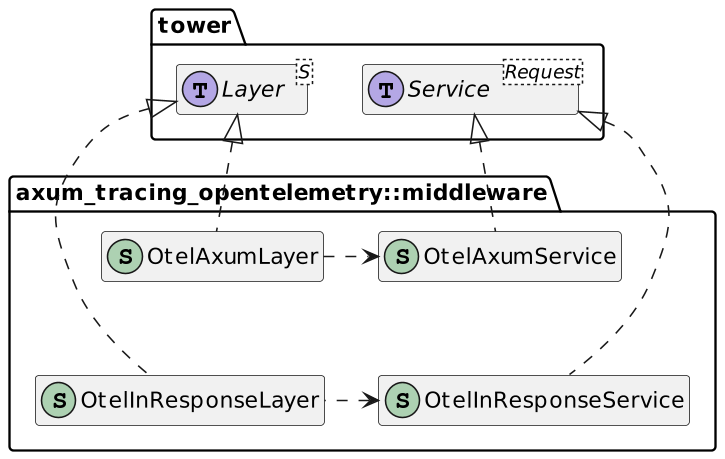

The diagram above was rendered by PlantUML. Its source (embedded in the PNG):
@startuml
skinparam dpi 150
!define trait(x) interface x << (T, #B4A7E5) >>
!define struct(x) class x << (S, #ADD1B2) >>
!define type(x) <color:red><b>t</b></color> x

package "axum_tracing_opentelemetry::middleware" {
 struct( OtelAxumService )
 struct( OtelInResponseService )
 struct( OtelAxumLayer )
 struct( OtelInResponseLayer )
}

package "tower" {
 trait( Service<Request> )
 trait( Layer<S> )
}

OtelAxumService .up.|> Service
OtelInResponseService .up.|> Service
OtelAxumLayer .up.|> Layer
OtelInResponseLayer .up.|> Layer

OtelInResponseLayer .up[hidden]. OtelAxumLayer
OtelInResponseService .up[hidden]. OtelAxumService

OtelInResponseLayer .left.> OtelInResponseService
OtelAxumLayer .right.> OtelAxumService

hide empty members
@enduml